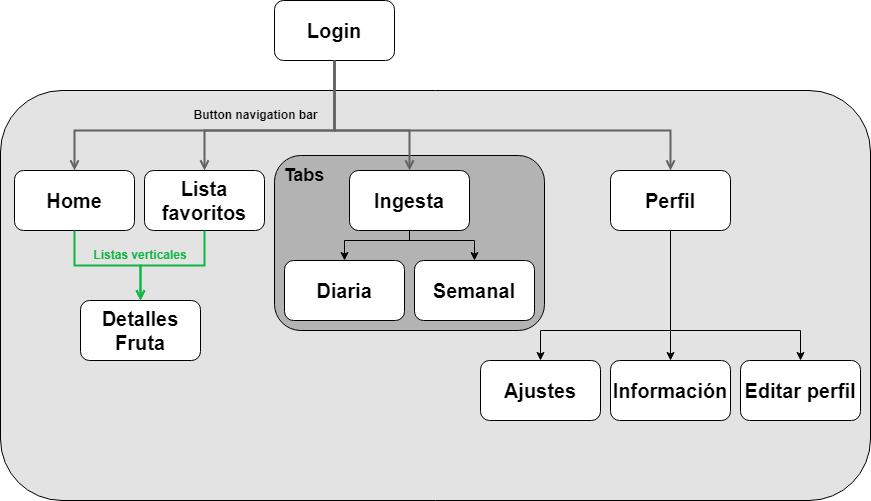

The diagram above was exported from draw.io. Its source (the exported page's mxGraphModel, read from the mxfile embedded in the PNG):
<mxGraphModel dx="1062" dy="603" grid="1" gridSize="10" guides="1" tooltips="1" connect="1" arrows="1" fold="1" page="1" pageScale="1" pageWidth="827" pageHeight="1169" math="0" shadow="0">
  <root>
    <mxCell id="0" />
    <mxCell id="1" parent="0" />
    <mxCell id="MQcNJw7l2APSgITlfRRB-25" value="" style="rounded=1;whiteSpace=wrap;html=1;fillColor=#e3e3e3;" parent="1" vertex="1">
      <mxGeometry x="80" y="100" width="870" height="410" as="geometry" />
    </mxCell>
    <mxCell id="MQcNJw7l2APSgITlfRRB-3" value="&lt;b&gt;&lt;font style=&quot;font-size: 20px;&quot;&gt;Login&lt;/font&gt;&lt;/b&gt;" style="rounded=1;whiteSpace=wrap;html=1;" parent="1" vertex="1">
      <mxGeometry x="354" y="10" width="120" height="60" as="geometry" />
    </mxCell>
    <mxCell id="MQcNJw7l2APSgITlfRRB-4" value="&lt;b&gt;&lt;font style=&quot;font-size: 20px;&quot;&gt;Home&lt;/font&gt;&lt;/b&gt;" style="rounded=1;whiteSpace=wrap;html=1;" parent="1" vertex="1">
      <mxGeometry x="94" y="180" width="120" height="60" as="geometry" />
    </mxCell>
    <mxCell id="MQcNJw7l2APSgITlfRRB-5" value="&lt;b&gt;&lt;font style=&quot;font-size: 20px;&quot;&gt;Lista favoritos&lt;/font&gt;&lt;/b&gt;" style="rounded=1;whiteSpace=wrap;html=1;" parent="1" vertex="1">
      <mxGeometry x="224" y="180" width="120" height="60" as="geometry" />
    </mxCell>
    <mxCell id="MQcNJw7l2APSgITlfRRB-6" value="&lt;b&gt;&lt;font style=&quot;font-size: 20px;&quot;&gt;Perfil&lt;/font&gt;&lt;/b&gt;" style="rounded=1;whiteSpace=wrap;html=1;" parent="1" vertex="1">
      <mxGeometry x="690" y="180" width="120" height="60" as="geometry" />
    </mxCell>
    <mxCell id="MQcNJw7l2APSgITlfRRB-14" value="" style="edgeStyle=elbowEdgeStyle;html=1;endArrow=open;elbow=vertical;endFill=1;rounded=0;exitX=0.5;exitY=1;exitDx=0;exitDy=0;entryX=0.5;entryY=0;entryDx=0;entryDy=0;strokeWidth=2;strokeColor=#636363;" parent="1" source="MQcNJw7l2APSgITlfRRB-3" target="MQcNJw7l2APSgITlfRRB-6" edge="1">
      <mxGeometry width="100" height="75" relative="1" as="geometry">
        <mxPoint x="424" y="110" as="sourcePoint" />
        <mxPoint x="294" y="190" as="targetPoint" />
        <Array as="points">
          <mxPoint x="450" y="140" />
        </Array>
      </mxGeometry>
    </mxCell>
    <mxCell id="MQcNJw7l2APSgITlfRRB-15" value="" style="edgeStyle=elbowEdgeStyle;html=1;endArrow=open;elbow=vertical;endFill=1;rounded=0;entryX=0.5;entryY=0;entryDx=0;entryDy=0;exitX=0.5;exitY=1;exitDx=0;exitDy=0;strokeWidth=2;strokeColor=#636363;" parent="1" source="MQcNJw7l2APSgITlfRRB-3" target="MQcNJw7l2APSgITlfRRB-5" edge="1">
      <mxGeometry width="100" height="75" relative="1" as="geometry">
        <mxPoint x="260" y="70" as="sourcePoint" />
        <mxPoint x="150" y="200" as="targetPoint" />
        <Array as="points">
          <mxPoint x="340" y="140" />
        </Array>
      </mxGeometry>
    </mxCell>
    <mxCell id="MQcNJw7l2APSgITlfRRB-16" value="&lt;b&gt;Button navigation bar&lt;/b&gt;" style="text;html=1;align=center;verticalAlign=middle;resizable=0;points=[];autosize=1;strokeColor=none;" parent="1" vertex="1">
      <mxGeometry x="260" y="110" width="150" height="30" as="geometry" />
    </mxCell>
    <mxCell id="MQcNJw7l2APSgITlfRRB-19" value="&lt;b&gt;&lt;font style=&quot;font-size: 20px;&quot;&gt;Detalles Fruta&lt;/font&gt;&lt;/b&gt;" style="rounded=1;whiteSpace=wrap;html=1;" parent="1" vertex="1">
      <mxGeometry x="160" y="310" width="120" height="60" as="geometry" />
    </mxCell>
    <mxCell id="MQcNJw7l2APSgITlfRRB-21" value="&lt;font style=&quot;font-size: 12px;&quot;&gt;&lt;b&gt;Listas verticales&lt;/b&gt;&lt;/font&gt;" style="text;html=1;fillColor=none;align=center;verticalAlign=middle;whiteSpace=wrap;rounded=0;fontColor=#11B642;" parent="1" vertex="1">
      <mxGeometry x="165" y="250" width="110" height="30" as="geometry" />
    </mxCell>
    <mxCell id="MQcNJw7l2APSgITlfRRB-23" value="" style="edgeStyle=elbowEdgeStyle;html=1;endArrow=open;elbow=vertical;endFill=1;rounded=0;exitX=0.5;exitY=1;exitDx=0;exitDy=0;entryX=0.5;entryY=0;entryDx=0;entryDy=0;strokeColor=#11b642;strokeWidth=2;" parent="1" source="MQcNJw7l2APSgITlfRRB-4" target="MQcNJw7l2APSgITlfRRB-19" edge="1">
      <mxGeometry width="100" height="75" relative="1" as="geometry">
        <mxPoint x="240" y="295" as="sourcePoint" />
        <mxPoint x="340" y="220" as="targetPoint" />
      </mxGeometry>
    </mxCell>
    <mxCell id="MQcNJw7l2APSgITlfRRB-24" value="" style="edgeStyle=elbowEdgeStyle;html=1;endArrow=open;elbow=vertical;endFill=1;rounded=0;exitX=0.5;exitY=1;exitDx=0;exitDy=0;entryX=0.5;entryY=0;entryDx=0;entryDy=0;strokeColor=#11b642;strokeWidth=2;" parent="1" source="MQcNJw7l2APSgITlfRRB-5" target="MQcNJw7l2APSgITlfRRB-19" edge="1">
      <mxGeometry width="100" height="75" relative="1" as="geometry">
        <mxPoint x="140" y="250" as="sourcePoint" />
        <mxPoint x="195" y="320" as="targetPoint" />
      </mxGeometry>
    </mxCell>
    <mxCell id="MQcNJw7l2APSgITlfRRB-26" value="&lt;span style=&quot;font-size: 20px;&quot;&gt;&lt;b&gt;Ajustes&lt;/b&gt;&lt;/span&gt;" style="rounded=1;whiteSpace=wrap;html=1;" parent="1" vertex="1">
      <mxGeometry x="560" y="370" width="120" height="60" as="geometry" />
    </mxCell>
    <mxCell id="MQcNJw7l2APSgITlfRRB-27" value="" style="endArrow=classic;html=1;rounded=0;exitX=0.5;exitY=1;exitDx=0;exitDy=0;entryX=0.5;entryY=0;entryDx=0;entryDy=0;" parent="1" source="MQcNJw7l2APSgITlfRRB-6" target="MQcNJw7l2APSgITlfRRB-26" edge="1">
      <mxGeometry width="50" height="50" relative="1" as="geometry">
        <mxPoint x="750" y="300" as="sourcePoint" />
        <mxPoint x="526" y="300" as="targetPoint" />
        <Array as="points">
          <mxPoint x="750" y="340" />
          <mxPoint x="620" y="340" />
        </Array>
      </mxGeometry>
    </mxCell>
    <mxCell id="Z6YOg5otvsXJZWqZxWWL-2" value="" style="rounded=1;whiteSpace=wrap;html=1;fillColor=#B3B3B3;" vertex="1" parent="1">
      <mxGeometry x="354" y="165" width="270" height="175" as="geometry" />
    </mxCell>
    <mxCell id="Ex661P_7EilovDOF6Qqw-1" value="&lt;b&gt;&lt;font style=&quot;font-size: 20px;&quot;&gt;Diaria&lt;/font&gt;&lt;/b&gt;" style="rounded=1;whiteSpace=wrap;html=1;" parent="1" vertex="1">
      <mxGeometry x="364" y="270" width="120" height="60" as="geometry" />
    </mxCell>
    <mxCell id="Ex661P_7EilovDOF6Qqw-2" value="&lt;b&gt;&lt;font style=&quot;font-size: 20px;&quot;&gt;Semanal&lt;/font&gt;&lt;/b&gt;" style="rounded=1;whiteSpace=wrap;html=1;" parent="1" vertex="1">
      <mxGeometry x="494" y="270" width="120" height="60" as="geometry" />
    </mxCell>
    <mxCell id="Ex661P_7EilovDOF6Qqw-5" value="" style="edgeStyle=elbowEdgeStyle;html=1;endArrow=open;elbow=vertical;endFill=1;rounded=0;entryX=0.5;entryY=0;entryDx=0;entryDy=0;exitX=0.5;exitY=1;exitDx=0;exitDy=0;strokeWidth=2;strokeColor=#636363;" parent="1" source="MQcNJw7l2APSgITlfRRB-3" target="MQcNJw7l2APSgITlfRRB-4" edge="1">
      <mxGeometry width="100" height="75" relative="1" as="geometry">
        <mxPoint x="295" y="70" as="sourcePoint" />
        <mxPoint x="141" y="180" as="targetPoint" />
        <Array as="points">
          <mxPoint x="221" y="140" />
        </Array>
      </mxGeometry>
    </mxCell>
    <mxCell id="Ex661P_7EilovDOF6Qqw-8" value="" style="endArrow=classic;html=1;rounded=0;exitX=0.5;exitY=1;exitDx=0;exitDy=0;entryX=0.5;entryY=0;entryDx=0;entryDy=0;" parent="1" source="MQcNJw7l2APSgITlfRRB-6" target="Ex661P_7EilovDOF6Qqw-9" edge="1">
      <mxGeometry width="50" height="50" relative="1" as="geometry">
        <mxPoint x="750" y="300" as="sourcePoint" />
        <mxPoint x="696" y="380" as="targetPoint" />
        <Array as="points">
          <mxPoint x="750" y="340" />
        </Array>
      </mxGeometry>
    </mxCell>
    <mxCell id="Ex661P_7EilovDOF6Qqw-9" value="&lt;span style=&quot;font-size: 20px;&quot;&gt;&lt;b&gt;Información&lt;/b&gt;&lt;/span&gt;" style="rounded=1;whiteSpace=wrap;html=1;" parent="1" vertex="1">
      <mxGeometry x="690" y="370" width="120" height="60" as="geometry" />
    </mxCell>
    <mxCell id="Ex661P_7EilovDOF6Qqw-13" value="&lt;span style=&quot;font-size: 20px;&quot;&gt;&lt;b&gt;Editar perfil&lt;/b&gt;&lt;/span&gt;" style="rounded=1;whiteSpace=wrap;html=1;" parent="1" vertex="1">
      <mxGeometry x="820" y="370" width="120" height="60" as="geometry" />
    </mxCell>
    <mxCell id="Ex661P_7EilovDOF6Qqw-14" value="" style="endArrow=classic;html=1;rounded=0;exitX=0.5;exitY=1;exitDx=0;exitDy=0;entryX=0.5;entryY=0;entryDx=0;entryDy=0;" parent="1" source="MQcNJw7l2APSgITlfRRB-6" target="Ex661P_7EilovDOF6Qqw-13" edge="1">
      <mxGeometry width="50" height="50" relative="1" as="geometry">
        <mxPoint x="750" y="210" as="sourcePoint" />
        <mxPoint x="760" y="380" as="targetPoint" />
        <Array as="points">
          <mxPoint x="750" y="340" />
          <mxPoint x="880" y="340" />
        </Array>
      </mxGeometry>
    </mxCell>
    <mxCell id="Z6YOg5otvsXJZWqZxWWL-3" value="&lt;b&gt;&lt;font style=&quot;font-size: 20px;&quot;&gt;Ingesta&lt;/font&gt;&lt;/b&gt;" style="rounded=1;whiteSpace=wrap;html=1;" vertex="1" parent="1">
      <mxGeometry x="429" y="180" width="120" height="60" as="geometry" />
    </mxCell>
    <mxCell id="Z6YOg5otvsXJZWqZxWWL-5" value="" style="endArrow=classic;html=1;rounded=0;exitX=0.5;exitY=1;exitDx=0;exitDy=0;entryX=0.5;entryY=0;entryDx=0;entryDy=0;" edge="1" parent="1" source="Z6YOg5otvsXJZWqZxWWL-3" target="Ex661P_7EilovDOF6Qqw-1">
      <mxGeometry width="50" height="50" relative="1" as="geometry">
        <mxPoint x="494" y="290" as="sourcePoint" />
        <mxPoint x="544" y="240" as="targetPoint" />
        <Array as="points">
          <mxPoint x="489" y="250" />
          <mxPoint x="424" y="250" />
        </Array>
      </mxGeometry>
    </mxCell>
    <mxCell id="Z6YOg5otvsXJZWqZxWWL-6" value="" style="endArrow=classic;html=1;rounded=0;exitX=0.5;exitY=1;exitDx=0;exitDy=0;entryX=0.5;entryY=0;entryDx=0;entryDy=0;" edge="1" parent="1" source="Z6YOg5otvsXJZWqZxWWL-3" target="Ex661P_7EilovDOF6Qqw-2">
      <mxGeometry width="50" height="50" relative="1" as="geometry">
        <mxPoint x="499" y="250" as="sourcePoint" />
        <mxPoint x="434" y="280" as="targetPoint" />
        <Array as="points">
          <mxPoint x="489" y="250" />
          <mxPoint x="554" y="250" />
        </Array>
      </mxGeometry>
    </mxCell>
    <mxCell id="Z6YOg5otvsXJZWqZxWWL-7" value="" style="edgeStyle=elbowEdgeStyle;html=1;endArrow=open;elbow=vertical;endFill=1;rounded=0;exitX=0.5;exitY=1;exitDx=0;exitDy=0;entryX=0.5;entryY=0;entryDx=0;entryDy=0;strokeWidth=2;strokeColor=#636363;" edge="1" parent="1" source="MQcNJw7l2APSgITlfRRB-3" target="Z6YOg5otvsXJZWqZxWWL-3">
      <mxGeometry width="100" height="75" relative="1" as="geometry">
        <mxPoint x="418.0000000000002" y="40" as="sourcePoint" />
        <mxPoint x="764" y="160" as="targetPoint" />
        <Array as="points">
          <mxPoint x="450" y="140" />
        </Array>
      </mxGeometry>
    </mxCell>
    <mxCell id="Z6YOg5otvsXJZWqZxWWL-8" value="&lt;b&gt;&lt;font style=&quot;font-size: 18px;&quot;&gt;Tabs&lt;/font&gt;&lt;/b&gt;" style="text;html=1;strokeColor=none;fillColor=none;align=center;verticalAlign=middle;whiteSpace=wrap;rounded=0;" vertex="1" parent="1">
      <mxGeometry x="354" y="170" width="60" height="30" as="geometry" />
    </mxCell>
  </root>
</mxGraphModel>